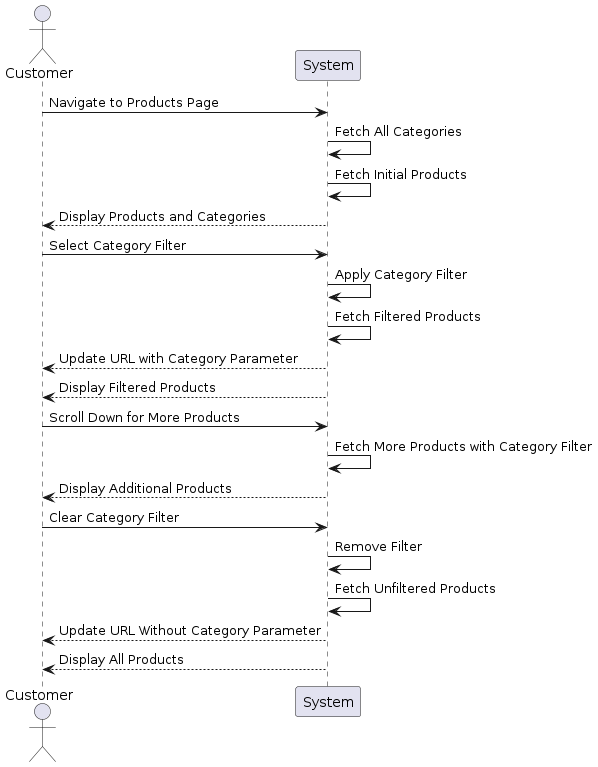

The diagram above was rendered by PlantUML. Its source (embedded in the PNG):
@startuml
actor Customer
participant System

Customer -> System: Navigate to Products Page
System -> System: Fetch All Categories
System -> System: Fetch Initial Products
System --> Customer: Display Products and Categories

Customer -> System: Select Category Filter
System -> System: Apply Category Filter
System -> System: Fetch Filtered Products
System --> Customer: Update URL with Category Parameter
System --> Customer: Display Filtered Products

Customer -> System: Scroll Down for More Products
System -> System: Fetch More Products with Category Filter
System --> Customer: Display Additional Products

Customer -> System: Clear Category Filter
System -> System: Remove Filter
System -> System: Fetch Unfiltered Products
System --> Customer: Update URL Without Category Parameter
System --> Customer: Display All Products
@enduml